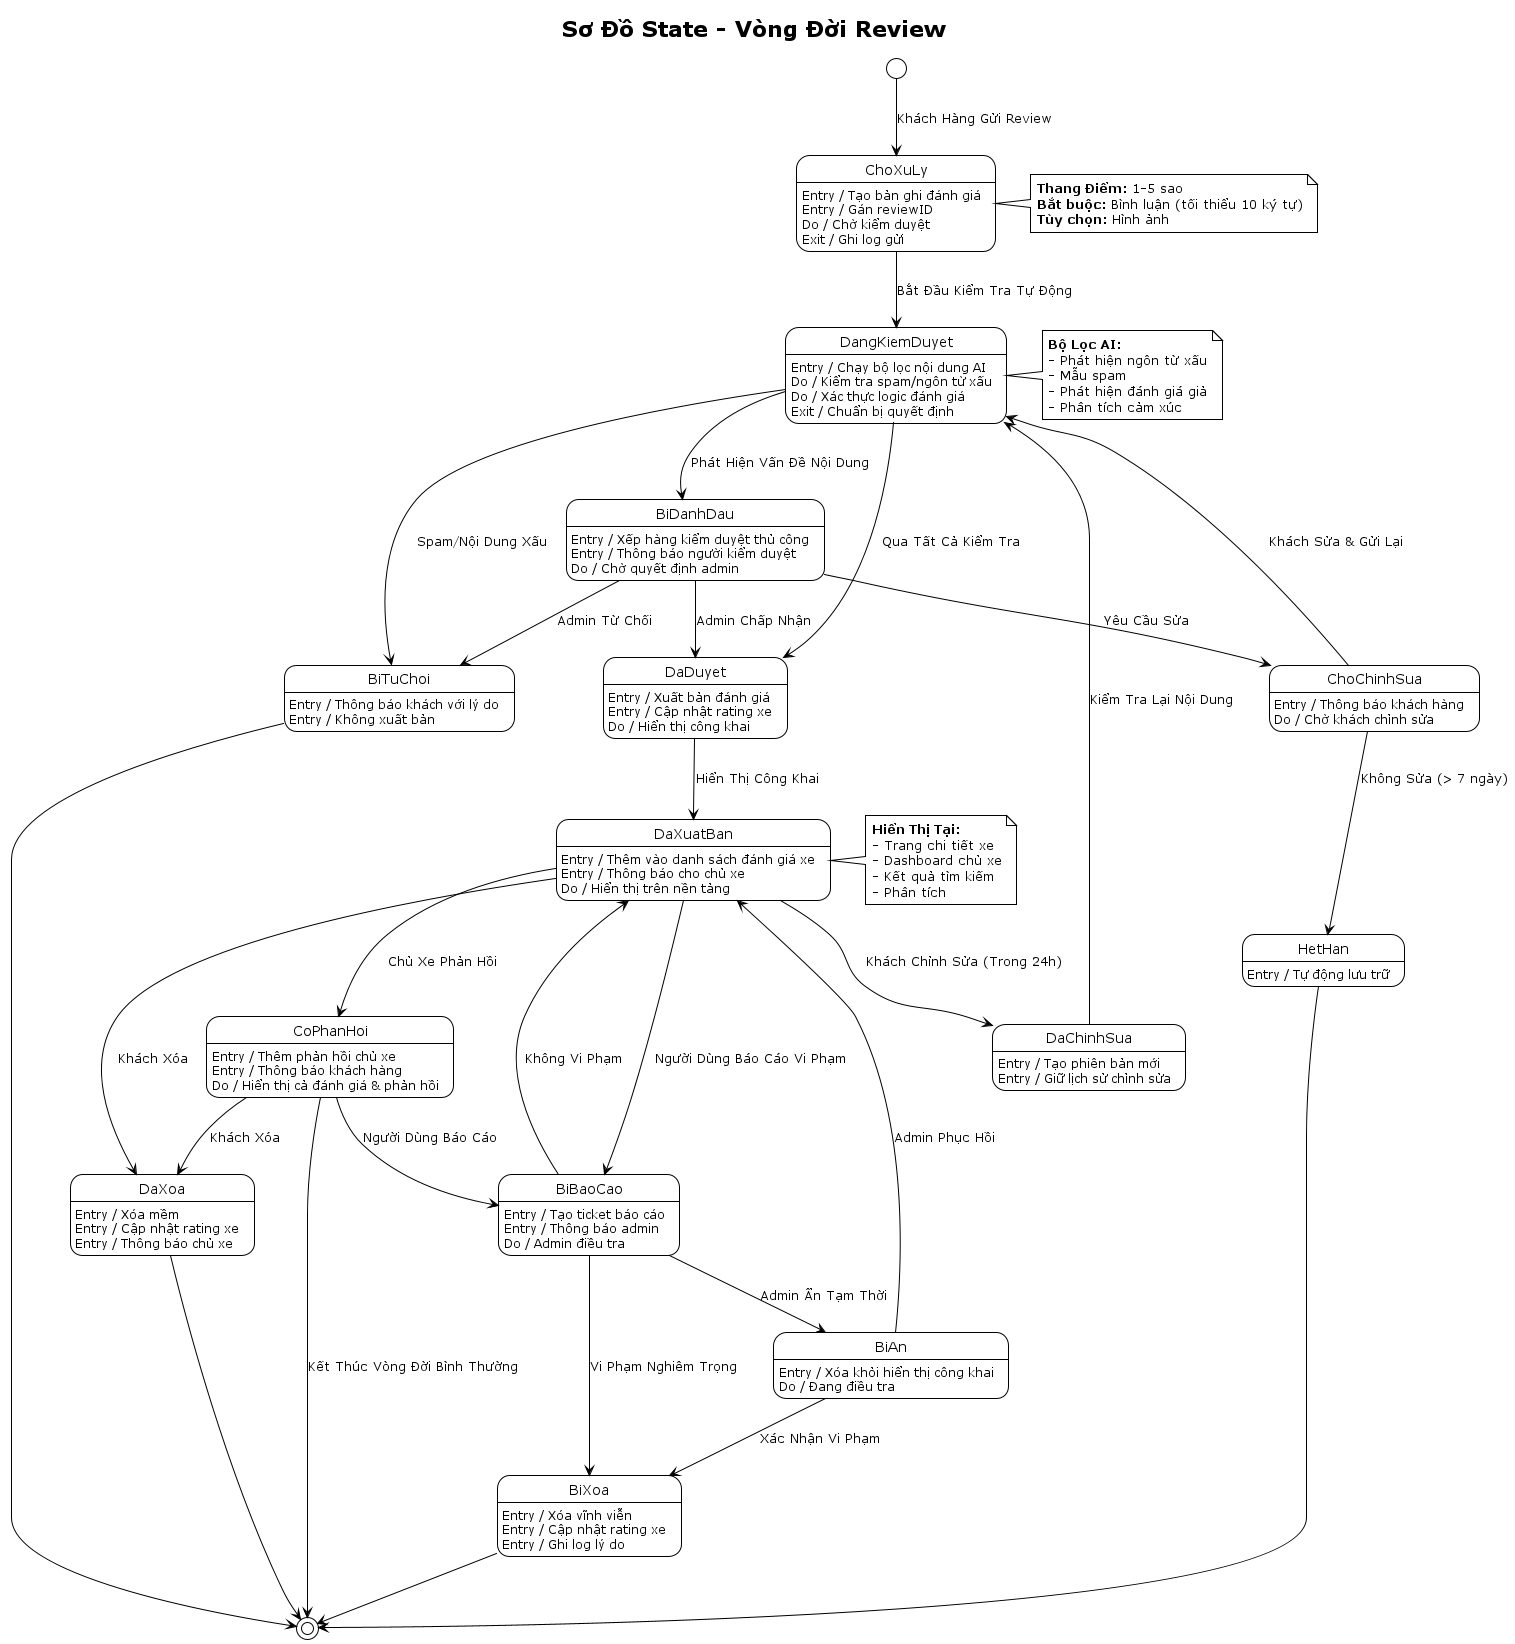

The diagram above was rendered by PlantUML. Its source (embedded in the PNG):
@startuml StateMachine-Review
!theme plain

title Sơ Đồ State - Vòng Đời Review

[*] --> ChoXuLy : Khách Hàng Gửi Review

state ChoXuLy {
    ChoXuLy : Entry / Tạo bản ghi đánh giá
    ChoXuLy : Entry / Gán reviewID
    ChoXuLy : Do / Chờ kiểm duyệt
    ChoXuLy : Exit / Ghi log gửi
}

ChoXuLy --> DangKiemDuyet : Bắt Đầu Kiểm Tra Tự Động

state DangKiemDuyet {
    DangKiemDuyet : Entry / Chạy bộ lọc nội dung AI
    DangKiemDuyet : Do / Kiểm tra spam/ngôn từ xấu
    DangKiemDuyet : Do / Xác thực logic đánh giá
    DangKiemDuyet : Exit / Chuẩn bị quyết định
}

DangKiemDuyet --> DaDuyet : Qua Tất Cả Kiểm Tra
DangKiemDuyet --> BiDanhDau : Phát Hiện Vấn Đề Nội Dung
DangKiemDuyet --> BiTuChoi : Spam/Nội Dung Xấu

state DaDuyet {
    DaDuyet : Entry / Xuất bản đánh giá
    DaDuyet : Entry / Cập nhật rating xe
    DaDuyet : Do / Hiển thị công khai
}

DaDuyet --> DaXuatBan : Hiển Thị Công Khai

state DaXuatBan {
    DaXuatBan : Entry / Thêm vào danh sách đánh giá xe
    DaXuatBan : Entry / Thông báo cho chủ xe
    DaXuatBan : Do / Hiển thị trên nền tảng
}

DaXuatBan --> CoPhanHoi : Chủ Xe Phản Hồi
DaXuatBan --> BiBaoCao : Người Dùng Báo Cáo Vi Phạm
DaXuatBan --> DaChinhSua : Khách Chỉnh Sửa (Trong 24h)
DaXuatBan --> DaXoa : Khách Xóa

state CoPhanHoi {
    CoPhanHoi : Entry / Thêm phản hồi chủ xe
    CoPhanHoi : Entry / Thông báo khách hàng
    CoPhanHoi : Do / Hiển thị cả đánh giá & phản hồi
}

CoPhanHoi --> BiBaoCao : Người Dùng Báo Cáo
CoPhanHoi --> DaXoa : Khách Xóa
CoPhanHoi --> [*] : Kết Thúc Vòng Đời Bình Thường

state BiDanhDau {
    BiDanhDau : Entry / Xếp hàng kiểm duyệt thủ công
    BiDanhDau : Entry / Thông báo người kiểm duyệt
    BiDanhDau : Do / Chờ quyết định admin
}

BiDanhDau --> DaDuyet : Admin Chấp Nhận
BiDanhDau --> BiTuChoi : Admin Từ Chối
BiDanhDau --> ChoChinhSua : Yêu Cầu Sửa

state ChoChinhSua {
    ChoChinhSua : Entry / Thông báo khách hàng
    ChoChinhSua : Do / Chờ khách chỉnh sửa
}

ChoChinhSua --> DangKiemDuyet : Khách Sửa & Gửi Lại
ChoChinhSua --> HetHan : Không Sửa (> 7 ngày)

state BiTuChoi {
    BiTuChoi : Entry / Thông báo khách với lý do
    BiTuChoi : Entry / Không xuất bản
}

BiTuChoi --> [*]

state BiBaoCao {
    BiBaoCao : Entry / Tạo ticket báo cáo
    BiBaoCao : Entry / Thông báo admin
    BiBaoCao : Do / Admin điều tra
}

BiBaoCao --> BiAn : Admin Ẩn Tạm Thời
BiBaoCao --> BiXoa : Vi Phạm Nghiêm Trọng
BiBaoCao --> DaXuatBan : Không Vi Phạm

state BiAn {
    BiAn : Entry / Xóa khỏi hiển thị công khai
    BiAn : Do / Đang điều tra
}

BiAn --> DaXuatBan : Admin Phục Hồi
BiAn --> BiXoa : Xác Nhận Vi Phạm

state BiXoa {
    BiXoa : Entry / Xóa vĩnh viễn
    BiXoa : Entry / Cập nhật rating xe
    BiXoa : Entry / Ghi log lý do
}

BiXoa --> [*]

state DaChinhSua {
    DaChinhSua : Entry / Tạo phiên bản mới
    DaChinhSua : Entry / Giữ lịch sử chỉnh sửa
}

DaChinhSua --> DangKiemDuyet : Kiểm Tra Lại Nội Dung

state DaXoa {
    DaXoa : Entry / Xóa mềm
    DaXoa : Entry / Cập nhật rating xe
    DaXoa : Entry / Thông báo chủ xe
}

DaXoa --> [*]

state HetHan {
    HetHan : Entry / Tự động lưu trữ
}

HetHan --> [*]

note right of ChoXuLy
  **Thang Điểm:** 1-5 sao
  **Bắt buộc:** Bình luận (tối thiểu 10 ký tự)
  **Tùy chọn:** Hình ảnh
end note

note right of DangKiemDuyet
  **Bộ Lọc AI:**
  - Phát hiện ngôn từ xấu
  - Mẫu spam
  - Phát hiện đánh giá giả
  - Phân tích cảm xúc
end note

note right of DaXuatBan
  **Hiển Thị Tại:**
  - Trang chi tiết xe
  - Dashboard chủ xe
  - Kết quả tìm kiếm
  - Phân tích
end note

@enduml